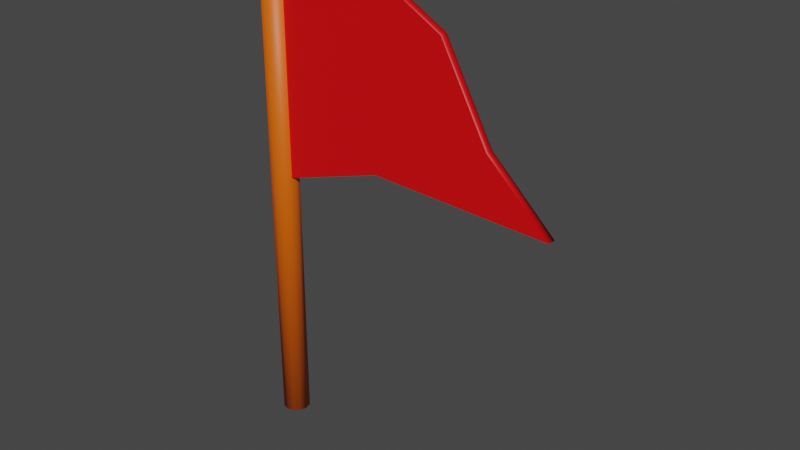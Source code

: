 # Source: FlagRed.blend  (saved by Blender 2.83.19; exported with 4.5.12 LTS)
import bpy
from mathutils import Matrix  # noqa: F401  (used for matrix-valued properties, if any)

bpy.ops.wm.read_factory_settings(use_empty=True)
scene = bpy.context.scene
scene.name = 'Scene'

# ---- materials (node trees are filled in below, after node groups)
mat_brown = bpy.data.materials.new('Brown')
mat_brown.use_transparent_shadow = False
mat_red = bpy.data.materials.new('Red')
mat_red.use_transparent_shadow = False

# ---- material node trees
mat_brown.use_nodes = True; mat_brown.node_tree.nodes.clear()
_N = mat_brown.node_tree.nodes; _L = mat_brown.node_tree.links
n0 = _N.new('ShaderNodeBsdfPrincipled'); n0.name = 'Principled BSDF'; n0.location = (10, 300)
n0.distribution = 'GGX'
n0.subsurface_method = 'BURLEY'
n0.inputs[0].default_value = (0.8, 0.1215, 0.0, 1.0)
n0.inputs[3].default_value = 1.45
n0.inputs[27].default_value = (0.0, 0.0, 0.0, 1.0)
n0.inputs[28].default_value = 1.0
n1 = _N.new('ShaderNodeOutputMaterial'); n1.name = 'Material Output'; n1.location = (300, 300)
_L.new(n0.outputs[0], n1.inputs[0])
n1.is_active_output = True
mat_red.use_nodes = True; mat_red.node_tree.nodes.clear()
_N = mat_red.node_tree.nodes; _L = mat_red.node_tree.links
n0 = _N.new('ShaderNodeBsdfPrincipled'); n0.name = 'Principled BSDF'; n0.location = (10, 300)
n0.distribution = 'GGX'
n0.subsurface_method = 'BURLEY'
n0.inputs[0].default_value = (0.8, 0.0, 0.002454, 1.0)
n0.inputs[3].default_value = 1.45
n0.inputs[27].default_value = (0.0, 0.0, 0.0, 1.0)
n0.inputs[28].default_value = 1.0
n1 = _N.new('ShaderNodeOutputMaterial'); n1.name = 'Material Output'; n1.location = (300, 300)
_L.new(n0.outputs[0], n1.inputs[0])
n1.is_active_output = True

# ---- world
world_world = bpy.data.worlds.new('World'); scene.world = world_world
world_world.use_nodes = True; world_world.node_tree.nodes.clear()
_N = world_world.node_tree.nodes; _L = world_world.node_tree.links
n0 = _N.new('ShaderNodeOutputWorld'); n0.name = 'World Output'; n0.location = (300, 300)
n1 = _N.new('ShaderNodeBackground'); n1.name = 'Background'; n1.location = (10, 300)
n1.inputs[0].default_value = (0.05088, 0.05088, 0.05088, 1.0)
_L.new(n1.outputs[0], n0.inputs[0])
n0.is_active_output = True
world_world.color = (0.05088, 0.05088, 0.05088)
world_world.use_sun_shadow = False
world_world.sun_shadow_jitter_overblur = 0.0

# ---- meshes
me_godotflagmesh = bpy.data.meshes.new('GodotFlagMesh')
me_godotflagmesh.from_pydata([(-6.947e-09, 0.1609, 0.0), (-6.947e-09, 0.1609, 5.974), (0.08044, 0.1393, 0.0), (0.08044, 0.1393, 5.974), (0.1393, 0.08044, 0.0), (0.1393, 0.08044, 5.974), (0.1609, -1.293e-07, 0.0), (0.1609, -1.293e-07, 5.974), (0.1393, -0.08044, 0.0), (0.1393, -0.08044, 5.974), (0.08044, -0.1393, 0.0), (0.08044, -0.1393, 5.974), (1.734e-08, -0.1609, 0.0), (1.734e-08, -0.1609, 5.974), (-0.08044, -0.1393, 0.0), (-0.08044, -0.1393, 5.974), (-0.1393, -0.08044, 0.0), (-0.1393, -0.08044, 5.974), (-0.1609, -1.971e-07, 0.0), (-0.1609, -1.971e-07, 5.974), (-0.1393, 0.08044, 0.0), (-0.1393, 0.08044, 5.974), (-0.08044, 0.1393, 0.0), (-0.08044, 0.1393, 5.974), (-0.01353, -0.04734, 3.037), (-0.01353, -0.04734, 5.922), (-0.01353, 0.04734, 3.037), (-0.01353, 0.04734, 5.922), (3.446, -0.04734, 3.399), (2.163, -0.04734, 5.103), (3.446, 0.04734, 3.399), (2.163, 0.04734, 5.103), (1.358, 0.04734, 3.478), (1.13, 0.04734, 5.686), (1.358, -0.04734, 3.478), (1.13, -0.04734, 5.686), (-0.01353, -0.04734, 4.48), (-0.01353, 0.04734, 4.48), (2.714, 0.04734, 4.094), (2.714, -0.04734, 4.094), (1.429, -0.04734, 4.48), (1.429, 0.04734, 4.48)], [], [(0, 1, 3, 2), (2, 3, 5, 4), (4, 5, 7, 6), (6, 7, 9, 8), (8, 9, 11, 10), (10, 11, 13, 12), (12, 13, 15, 14), (14, 15, 17, 16), (16, 17, 19, 18), (18, 19, 21, 20), (3, 1, 23, 21, 19, 17, 15, 13, 11, 9, 7, 5), (20, 21, 23, 22), (22, 23, 1, 0), (0, 2, 4, 6, 8, 10, 12, 14, 16, 18, 20, 22), (36, 25, 27, 37), (41, 33, 31, 38), (38, 31, 29, 39), (40, 35, 25, 36), (32, 30, 28, 34), (33, 27, 25, 35), (31, 33, 35, 29), (26, 32, 34, 24), (39, 29, 35, 40), (37, 27, 33, 41), (26, 37, 41, 32), (28, 39, 40, 34), (34, 40, 36, 24), (30, 38, 39, 28), (32, 41, 38, 30), (24, 36, 37, 26)])
me_godotflagmesh.polygons.foreach_set('use_smooth', [1, 1, 1, 1, 1, 1, 1, 1, 1, 1, 1, 1, 1, 1, 1, 0, 1, 0, 1, 1, 1, 1, 0, 0, 0, 0, 0, 1, 0, 1])
me_godotflagmesh.polygons.foreach_set('material_index', [0, 0, 0, 0, 0, 0, 0, 0, 0, 0, 0, 0, 0, 0, 1, 1, 1, 1, 1, 1, 1, 1, 1, 1, 1, 1, 1, 1, 1, 1])
_uv = me_godotflagmesh.uv_layers.new(name='UVMap')
_uv.uv.foreach_set('vector', [1.0, 0.5, 1.0, 1.0, 0.9167, 1.0, 0.9167, 0.5, 0.9167, 0.5, 0.9167, 1.0, 0.8333, 1.0, 0.8333, 0.5, 0.8333, 0.5, 0.8333, 1.0, 0.75, 1.0, 0.75, 0.5, 0.75, 0.5, 0.75, 1.0, 0.6667, 1.0, 0.6667, 0.5, 0.6667, 0.5, 0.6667, 1.0, 0.5833, 1.0, 0.5833, 0.5, 0.5833, 0.5, 0.5833, 1.0, 0.5, 1.0, 0.5, 0.5, 0.5, 0.5, 0.5, 1.0, 0.4167, 1.0, 0.4167, 0.5, 0.4167, 0.5, 0.4167, 1.0, 0.3333, 1.0, 0.3333, 0.5, 0.3333, 0.5, 0.3333, 1.0, 0.25, 1.0, 0.25, 0.5, 0.25, 0.5, 0.25, 1.0, 0.1667, 1.0, 0.1667, 0.5, 0.37, 0.4578, 0.25, 0.49, 0.13, 0.4578, 0.04215, 0.37, 0.01, 0.25, 0.04215, 0.13, 0.13, 0.04215, 0.25, 0.01, 0.37, 0.04215, 0.4578, 0.13, 0.49, 0.25, 0.4578, 0.37, 0.1667, 0.5, 0.1667, 1.0, 0.08333, 1.0, 0.08333, 0.5, 0.08333, 0.5, 0.08333, 1.0, 7.451e-08, 1.0, 7.451e-08, 0.5, 0.75, 0.49, 0.87, 0.4578, 0.9578, 0.37, 0.99, 0.25, 0.9578, 0.13, 0.87, 0.04215, 0.75, 0.01, 0.63, 0.04215, 0.5422, 0.13, 0.51, 0.25, 0.5422, 0.37, 0.63, 0.4578, 0.5, 0.0, 0.625, 0.0, 0.625, 0.25, 0.5, 0.25, 0.5, 0.375, 0.625, 0.375, 0.625, 0.5, 0.5, 0.5, 0.5, 0.5, 0.625, 0.5, 0.625, 0.75, 0.5, 0.75, 0.5, 0.875, 0.625, 0.875, 0.625, 1.0, 0.5, 1.0, 0.25, 0.5, 0.375, 0.5, 0.375, 0.75, 0.25, 0.75, 0.75, 0.5, 0.875, 0.5, 0.875, 0.75, 0.75, 0.75, 0.625, 0.5, 0.75, 0.5, 0.75, 0.75, 0.625, 0.75, 0.125, 0.5, 0.25, 0.5, 0.25, 0.75, 0.125, 0.75, 0.5, 0.75, 0.625, 0.75, 0.625, 0.875, 0.5, 0.875, 0.5, 0.25, 0.625, 0.25, 0.625, 0.375, 0.5, 0.375, 0.375, 0.25, 0.5, 0.25, 0.5, 0.375, 0.375, 0.375, 0.375, 0.75, 0.5, 0.75, 0.5, 0.875, 0.375, 0.875, 0.375, 0.875, 0.5, 0.875, 0.5, 1.0, 0.375, 1.0, 0.375, 0.5, 0.5, 0.5, 0.5, 0.75, 0.375, 0.75, 0.375, 0.375, 0.5, 0.375, 0.5, 0.5, 0.375, 0.5, 0.375, 0.0, 0.5, 0.0, 0.5, 0.25, 0.375, 0.25])
me_godotflagmesh.materials.append(mat_brown)
me_godotflagmesh.materials.append(mat_red)
me_godotflagmesh.use_remesh_fix_poles = True
me_godotflagmesh.use_remesh_preserve_attributes = False
me_godotflagmesh.use_mirror_vertex_groups = False
me_godotflagmesh.update()

# ---- objects
ob_godotflagred = bpy.data.objects.new('GodotFlagRed', me_godotflagmesh)

# ---- transforms, parenting, visibility, modifiers, constraints
ob_godotflagred.location = (0.0, 0.0, 0.0)
ob_godotflagred.lineart.crease_threshold = 0.0

# ---- collection membership
scene.collection.objects.link(ob_godotflagred)

# ---- scene / render settings (as saved in the file)
scene.frame_start = 1; scene.frame_end = 250; scene.frame_set(27)
scene.render.engine = 'BLENDER_EEVEE_NEXT'
scene.cycles.use_denoising = False
scene.cycles.samples = 128
scene.cycles.sampling_pattern = 'TABULATED_SOBOL'
scene.cycles.use_adaptive_sampling = False
scene.cycles.use_light_tree = False
scene.view_settings.view_transform = 'Filmic'
bpy.context.view_layer.update()

# ---- added for rendering (the .blend has no active camera and no usable light): camera, sun
cam_auto = bpy.data.cameras.new('AutoCamera')
cam_auto.lens = 50.0
cam_auto.sensor_width = 36.0
cam_auto.clip_end = 1000.0
ob_auto_camera = bpy.data.objects.new('AutoCamera', cam_auto)
scene.collection.objects.link(ob_auto_camera)
ob_auto_camera.location = (8.10623, -7.7562, 8.15772)
ob_auto_camera.rotation_euler = (1.09748, -7.21219e-08, 0.694738)
scene.camera = ob_auto_camera
light_auto_sun = bpy.data.lights.new('AutoSun', 'SUN')
light_auto_sun.energy = 3.0
light_auto_sun.angle = 0.0523599
ob_auto_sun = bpy.data.objects.new('AutoSun', light_auto_sun)
scene.collection.objects.link(ob_auto_sun)
ob_auto_sun.rotation_euler = (0.872665, 0.174533, 0.523599)
bpy.context.view_layer.update()
